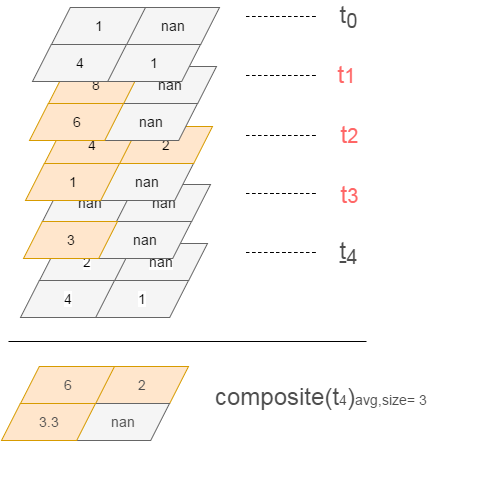

The diagram above was exported from draw.io. Its source (the exported page's mxGraphModel, read from the mxfile embedded in the PNG):
<mxGraphModel dx="933" dy="734" grid="1" gridSize="10" guides="1" tooltips="1" connect="1" arrows="1" fold="1" page="1" pageScale="1" pageWidth="1600" pageHeight="2000" background="#ffffff" math="0" shadow="0">
  <root>
    <mxCell id="0" />
    <mxCell id="1" parent="0" />
    <mxCell id="2" style="edgeStyle=orthogonalEdgeStyle;curved=1;rounded=0;html=1;startArrow=none;startFill=0;endArrow=none;endFill=0;jettySize=auto;orthogonalLoop=1;strokeColor=#000000;strokeWidth=1;fontSize=14;fontColor=#4D4D4D;dashed=1;" edge="1" parent="1">
      <mxGeometry x="720" y="1532" as="geometry">
        <mxPoint x="790" y="1532" as="targetPoint" />
        <mxPoint x="720" y="1532" as="sourcePoint" />
      </mxGeometry>
    </mxCell>
    <mxCell id="3" value="nan" style="shape=parallelogram;whiteSpace=wrap;html=1;labelBackgroundColor=#ffffff;strokeColor=#666666;strokeWidth=1;fillColor=#f5f5f5;fontSize=14;fontColor=none;align=center;fontStyle=0" vertex="1" parent="1">
      <mxGeometry x="587" y="1523" width="94" height="37" as="geometry" />
    </mxCell>
    <mxCell id="4" value="&lt;div style=&quot;text-align: center&quot;&gt;2&lt;/div&gt;" style="shape=parallelogram;whiteSpace=wrap;html=1;labelBackgroundColor=#ffffff;strokeColor=#666666;strokeWidth=1;fillColor=#f5f5f5;fontSize=14;fontColor=none;align=center;fontStyle=0" vertex="1" parent="1">
      <mxGeometry x="513" y="1523" width="94" height="37" as="geometry" />
    </mxCell>
    <mxCell id="5" value="1" style="shape=parallelogram;whiteSpace=wrap;html=1;labelBackgroundColor=#ffffff;strokeColor=#666666;strokeWidth=1;fillColor=#f5f5f5;fontSize=14;fontColor=none;align=center;fontStyle=0" vertex="1" parent="1">
      <mxGeometry x="568" y="1560" width="94" height="37" as="geometry" />
    </mxCell>
    <mxCell id="6" value="4" style="shape=parallelogram;whiteSpace=wrap;html=1;labelBackgroundColor=#ffffff;strokeColor=#666666;strokeWidth=1;fillColor=#f5f5f5;fontSize=14;fontColor=none;align=center;fontStyle=0" vertex="1" parent="1">
      <mxGeometry x="494" y="1560" width="94" height="37" as="geometry" />
    </mxCell>
    <mxCell id="7" value="nan" style="shape=parallelogram;whiteSpace=wrap;html=1;labelBackgroundColor=none;strokeColor=#666666;strokeWidth=1;fillColor=#f5f5f5;fontSize=14;fontColor=#000000;align=center;fontStyle=0" vertex="1" parent="1">
      <mxGeometry x="571" y="1501" width="94" height="37" as="geometry" />
    </mxCell>
    <mxCell id="8" value="&lt;div style=&quot;text-align: center&quot;&gt;nan&lt;/div&gt;" style="shape=parallelogram;whiteSpace=wrap;html=1;labelBackgroundColor=none;strokeColor=#666666;strokeWidth=1;fillColor=#f5f5f5;fontSize=14;fontColor=#000000;align=center;" vertex="1" parent="1">
      <mxGeometry x="516" y="1464" width="94" height="37" as="geometry" />
    </mxCell>
    <mxCell id="9" style="edgeStyle=orthogonalEdgeStyle;curved=1;rounded=0;html=1;startArrow=none;startFill=0;endArrow=none;endFill=0;jettySize=auto;orthogonalLoop=1;strokeColor=#000000;strokeWidth=1;fontSize=14;fontColor=#4D4D4D;dashed=1;" edge="1" parent="1">
      <mxGeometry x="720" y="1473" as="geometry">
        <mxPoint x="790" y="1473" as="targetPoint" />
        <mxPoint x="720" y="1473" as="sourcePoint" />
      </mxGeometry>
    </mxCell>
    <mxCell id="10" value="nan" style="shape=parallelogram;whiteSpace=wrap;html=1;labelBackgroundColor=none;strokeColor=#666666;strokeWidth=1;fillColor=#f5f5f5;fontSize=14;fontColor=#000000;align=center;" vertex="1" parent="1">
      <mxGeometry x="590" y="1464" width="94" height="37" as="geometry" />
    </mxCell>
    <mxCell id="11" value="&lt;div style=&quot;text-align: center&quot;&gt;&lt;span&gt;nan&lt;/span&gt;&lt;/div&gt;" style="shape=parallelogram;whiteSpace=wrap;html=1;labelBackgroundColor=none;strokeColor=#666666;strokeWidth=1;fillColor=#f5f5f5;fontSize=14;fontColor=#000000;align=center;" vertex="1" parent="1">
      <mxGeometry x="573" y="1443" width="94" height="37" as="geometry" />
    </mxCell>
    <mxCell id="12" value="3" style="shape=parallelogram;whiteSpace=wrap;html=1;labelBackgroundColor=none;strokeColor=#d79b00;strokeWidth=1;fillColor=#ffe6cc;fontSize=14;fontColor=#000000;align=center;fontStyle=0" vertex="1" parent="1">
      <mxGeometry x="497" y="1501" width="94" height="37" as="geometry" />
    </mxCell>
    <mxCell id="13" style="edgeStyle=orthogonalEdgeStyle;curved=1;rounded=0;html=1;startArrow=none;startFill=0;endArrow=none;endFill=0;jettySize=auto;orthogonalLoop=1;strokeColor=#000000;strokeWidth=1;fontSize=14;fontColor=#4D4D4D;dashed=1;" edge="1" parent="1">
      <mxGeometry x="720" y="1415" as="geometry">
        <mxPoint x="790" y="1415" as="targetPoint" />
        <mxPoint x="720" y="1415" as="sourcePoint" />
      </mxGeometry>
    </mxCell>
    <mxCell id="14" value="2" style="shape=parallelogram;whiteSpace=wrap;html=1;labelBackgroundColor=none;strokeColor=#d79b00;strokeWidth=1;fillColor=#ffe6cc;fontSize=14;fontColor=#000000;align=center;" vertex="1" parent="1">
      <mxGeometry x="592" y="1406" width="94" height="37" as="geometry" />
    </mxCell>
    <mxCell id="15" value="&lt;div style=&quot;text-align: center&quot;&gt;4&lt;/div&gt;" style="shape=parallelogram;whiteSpace=wrap;html=1;labelBackgroundColor=none;strokeColor=#d79b00;strokeWidth=1;fillColor=#ffe6cc;fontSize=14;fontColor=#000000;align=center;" vertex="1" parent="1">
      <mxGeometry x="518" y="1406" width="94" height="37" as="geometry" />
    </mxCell>
    <mxCell id="16" value="1" style="shape=parallelogram;whiteSpace=wrap;html=1;labelBackgroundColor=none;strokeColor=#d79b00;strokeWidth=1;fillColor=#ffe6cc;fontSize=14;fontColor=#000000;align=center;" vertex="1" parent="1">
      <mxGeometry x="499" y="1443" width="94" height="37" as="geometry" />
    </mxCell>
    <mxCell id="17" style="edgeStyle=orthogonalEdgeStyle;curved=1;rounded=0;html=1;startArrow=none;startFill=0;endArrow=none;endFill=0;jettySize=auto;orthogonalLoop=1;strokeWidth=1;fontSize=14;fontColor=#4D4D4D;strokeColor=#000000;dashed=1;" edge="1" parent="1">
      <mxGeometry x="720" y="1355" as="geometry">
        <mxPoint x="790" y="1355" as="targetPoint" />
        <mxPoint x="720" y="1355" as="sourcePoint" />
      </mxGeometry>
    </mxCell>
    <mxCell id="18" value="nan" style="shape=parallelogram;whiteSpace=wrap;html=1;labelBackgroundColor=none;strokeColor=#666666;strokeWidth=1;fillColor=#f5f5f5;fontSize=14;fontColor=#000000;align=center;" vertex="1" parent="1">
      <mxGeometry x="596" y="1346" width="94" height="37" as="geometry" />
    </mxCell>
    <mxCell id="19" value="&lt;div style=&quot;text-align: center&quot;&gt;8&lt;/div&gt;" style="shape=parallelogram;whiteSpace=wrap;html=1;labelBackgroundColor=none;strokeColor=#d79b00;strokeWidth=1;fillColor=#ffe6cc;fontSize=14;fontColor=#000000;align=center;" vertex="1" parent="1">
      <mxGeometry x="522" y="1346" width="94" height="37" as="geometry" />
    </mxCell>
    <mxCell id="20" value="&lt;div style=&quot;text-align: center&quot;&gt;&lt;span&gt;nan&lt;/span&gt;&lt;/div&gt;" style="shape=parallelogram;whiteSpace=wrap;html=1;labelBackgroundColor=none;strokeColor=#666666;strokeWidth=1;fillColor=#f5f5f5;fontSize=14;fontColor=#000000;align=center;" vertex="1" parent="1">
      <mxGeometry x="577" y="1383" width="94" height="37" as="geometry" />
    </mxCell>
    <mxCell id="21" value="6" style="shape=parallelogram;whiteSpace=wrap;html=1;labelBackgroundColor=none;strokeColor=#d79b00;strokeWidth=1;fillColor=#ffe6cc;fontSize=14;fontColor=#000000;align=center;" vertex="1" parent="1">
      <mxGeometry x="503" y="1383" width="94" height="37" as="geometry" />
    </mxCell>
    <mxCell id="22" style="edgeStyle=orthogonalEdgeStyle;curved=1;rounded=0;html=1;startArrow=none;startFill=0;endArrow=none;endFill=0;jettySize=auto;orthogonalLoop=1;strokeColor=#000000;strokeWidth=1;fontSize=14;fontColor=#4D4D4D;dashed=1;" edge="1" parent="1">
      <mxGeometry x="720" y="1296" as="geometry">
        <mxPoint x="790" y="1296" as="targetPoint" />
        <mxPoint x="720" y="1296" as="sourcePoint" />
      </mxGeometry>
    </mxCell>
    <mxCell id="23" value="nan" style="shape=parallelogram;whiteSpace=wrap;html=1;labelBackgroundColor=none;strokeColor=#666666;strokeWidth=1;fillColor=#f5f5f5;fontSize=14;fontColor=#000000;align=center;" vertex="1" parent="1">
      <mxGeometry x="599" y="1287" width="94" height="37" as="geometry" />
    </mxCell>
    <mxCell id="24" value="&lt;div style=&quot;text-align: center&quot;&gt;1&lt;/div&gt;" style="shape=parallelogram;whiteSpace=wrap;html=1;labelBackgroundColor=none;strokeColor=#666666;strokeWidth=1;fillColor=#f5f5f5;fontSize=14;fontColor=#000000;align=center;" vertex="1" parent="1">
      <mxGeometry x="525" y="1287" width="94" height="37" as="geometry" />
    </mxCell>
    <mxCell id="25" value="&lt;div style=&quot;text-align: center&quot;&gt;&lt;span&gt;1&lt;/span&gt;&lt;/div&gt;" style="shape=parallelogram;whiteSpace=wrap;html=1;labelBackgroundColor=none;strokeColor=#666666;strokeWidth=1;fillColor=#f5f5f5;fontSize=14;fontColor=#000000;align=center;" vertex="1" parent="1">
      <mxGeometry x="580" y="1324" width="94" height="37" as="geometry" />
    </mxCell>
    <mxCell id="26" value="4" style="shape=parallelogram;whiteSpace=wrap;html=1;labelBackgroundColor=none;strokeColor=#666666;strokeWidth=1;fillColor=#f5f5f5;fontSize=14;fontColor=#000000;align=center;" vertex="1" parent="1">
      <mxGeometry x="506" y="1324" width="94" height="37" as="geometry" />
    </mxCell>
    <mxCell id="27" value="&lt;font style=&quot;font-size: 24px&quot;&gt;t&lt;sub&gt;0&lt;/sub&gt;&lt;/font&gt;" style="text;html=1;strokeColor=none;fillColor=none;align=center;verticalAlign=middle;whiteSpace=wrap;labelBackgroundColor=none;fontSize=14;fontColor=#4D4D4D;" vertex="1" parent="1">
      <mxGeometry x="802" y="1286" width="40" height="20" as="geometry" />
    </mxCell>
    <mxCell id="28" value="&lt;font style=&quot;font-size: 24px&quot;&gt;t&lt;/font&gt;&lt;font style=&quot;font-size: 20px&quot;&gt;1&lt;/font&gt;" style="text;html=1;strokeColor=none;fillColor=none;align=center;verticalAlign=middle;whiteSpace=wrap;labelBackgroundColor=none;fontSize=14;fontColor=#FF6666;" vertex="1" parent="1">
      <mxGeometry x="800" y="1344" width="40" height="20" as="geometry" />
    </mxCell>
    <mxCell id="29" value="&lt;font style=&quot;font-size: 24px&quot;&gt;t&lt;/font&gt;&lt;font style=&quot;font-size: 20px&quot;&gt;2&lt;/font&gt;" style="text;html=1;strokeColor=none;fillColor=none;align=center;verticalAlign=middle;whiteSpace=wrap;labelBackgroundColor=none;fontSize=14;fontColor=#FF6666;" vertex="1" parent="1">
      <mxGeometry x="803" y="1404" width="40" height="20" as="geometry" />
    </mxCell>
    <mxCell id="30" value="&lt;font style=&quot;font-size: 24px&quot;&gt;t&lt;/font&gt;&lt;font style=&quot;font-size: 20px&quot;&gt;3&lt;/font&gt;" style="text;html=1;strokeColor=none;fillColor=none;align=center;verticalAlign=middle;whiteSpace=wrap;labelBackgroundColor=none;fontSize=14;fontColor=#FF6666;" vertex="1" parent="1">
      <mxGeometry x="803" y="1464" width="40" height="20" as="geometry" />
    </mxCell>
    <mxCell id="31" value="&lt;font style=&quot;font-size: 24px&quot;&gt;&lt;u&gt;t&lt;/u&gt;&lt;sub&gt;4&lt;/sub&gt;&lt;/font&gt;" style="text;html=1;strokeColor=none;fillColor=none;align=center;verticalAlign=middle;whiteSpace=wrap;labelBackgroundColor=none;fontSize=14;fontColor=#4D4D4D;fontStyle=0" vertex="1" parent="1">
      <mxGeometry x="802" y="1522" width="40" height="20" as="geometry" />
    </mxCell>
    <mxCell id="32" value="2" style="shape=parallelogram;whiteSpace=wrap;html=1;labelBackgroundColor=none;strokeColor=#d79b00;strokeWidth=1;fillColor=#ffe6cc;fontSize=14;fontColor=#4D4D4D;align=center;fontStyle=0" vertex="1" parent="1">
      <mxGeometry x="568" y="1646" width="94" height="37" as="geometry" />
    </mxCell>
    <mxCell id="33" value="&lt;div style=&quot;text-align: center&quot;&gt;6&lt;/div&gt;" style="shape=parallelogram;whiteSpace=wrap;html=1;labelBackgroundColor=none;strokeColor=#d79b00;strokeWidth=1;fillColor=#ffe6cc;fontSize=14;fontColor=#4D4D4D;align=center;fontStyle=0" vertex="1" parent="1">
      <mxGeometry x="494" y="1646" width="94" height="37" as="geometry" />
    </mxCell>
    <mxCell id="34" value="nan" style="shape=parallelogram;whiteSpace=wrap;html=1;labelBackgroundColor=none;strokeColor=#666666;strokeWidth=1;fillColor=#f5f5f5;fontSize=14;fontColor=#4D4D4D;align=center;fontStyle=0" vertex="1" parent="1">
      <mxGeometry x="549" y="1683" width="94" height="37" as="geometry" />
    </mxCell>
    <mxCell id="35" value="3.3" style="shape=parallelogram;whiteSpace=wrap;html=1;labelBackgroundColor=none;strokeColor=#d79b00;strokeWidth=1;fillColor=#ffe6cc;fontSize=14;fontColor=#4D4D4D;align=center;fontStyle=0" vertex="1" parent="1">
      <mxGeometry x="475" y="1683" width="94" height="37" as="geometry" />
    </mxCell>
    <mxCell id="36" value="" style="line;strokeWidth=1;html=1;" vertex="1" parent="1">
      <mxGeometry x="482" y="1616" width="358" height="10" as="geometry" />
    </mxCell>
    <mxCell id="37" value="&lt;font style=&quot;font-size: 24px&quot;&gt;composite(t&lt;/font&gt;4&lt;font style=&quot;font-size: 24px&quot;&gt;)&lt;/font&gt;avg,size= 3&lt;div&gt;&lt;br&gt;&lt;/div&gt;&lt;div&gt;&lt;div&gt;&lt;br&gt;&lt;/div&gt;&lt;/div&gt;" style="text;html=1;strokeColor=none;fillColor=none;align=left;verticalAlign=middle;whiteSpace=wrap;labelBackgroundColor=none;fontSize=14;fontColor=#4D4D4D;fontStyle=0" vertex="1" parent="1">
      <mxGeometry x="687" y="1617" width="272" height="150" as="geometry" />
    </mxCell>
  </root>
</mxGraphModel>